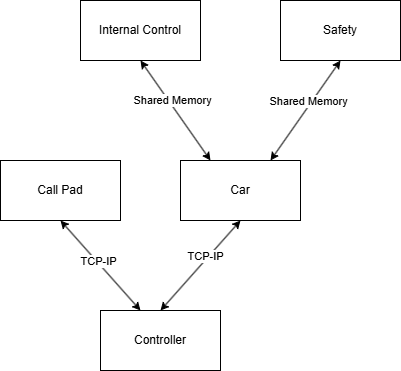

The diagram above was exported from draw.io. Its source (the exported page's mxGraphModel, read from the mxfile embedded in the PNG):
<mxGraphModel dx="946" dy="507" grid="0" gridSize="10" guides="1" tooltips="1" connect="1" arrows="1" fold="1" page="1" pageScale="1" pageWidth="850" pageHeight="1100" math="0" shadow="0">
  <root>
    <mxCell id="0" />
    <mxCell id="1" parent="0" />
    <mxCell id="jXHE6M_ZnjDTe0iufAS0-1" value="Car" style="rounded=0;whiteSpace=wrap;html=1;" vertex="1" parent="1">
      <mxGeometry x="390" y="200" width="120" height="60" as="geometry" />
    </mxCell>
    <mxCell id="jXHE6M_ZnjDTe0iufAS0-2" value="Internal Control" style="rounded=0;whiteSpace=wrap;html=1;" vertex="1" parent="1">
      <mxGeometry x="290" y="40" width="120" height="60" as="geometry" />
    </mxCell>
    <mxCell id="jXHE6M_ZnjDTe0iufAS0-3" value="Safety" style="rounded=0;whiteSpace=wrap;html=1;" vertex="1" parent="1">
      <mxGeometry x="490" y="40" width="120" height="60" as="geometry" />
    </mxCell>
    <mxCell id="jXHE6M_ZnjDTe0iufAS0-4" value="Controller" style="rounded=0;whiteSpace=wrap;html=1;" vertex="1" parent="1">
      <mxGeometry x="310" y="350" width="120" height="60" as="geometry" />
    </mxCell>
    <mxCell id="jXHE6M_ZnjDTe0iufAS0-5" value="Call Pad" style="rounded=0;whiteSpace=wrap;html=1;" vertex="1" parent="1">
      <mxGeometry x="210" y="200" width="120" height="60" as="geometry" />
    </mxCell>
    <mxCell id="jXHE6M_ZnjDTe0iufAS0-6" value="" style="endArrow=classic;startArrow=classic;html=1;rounded=0;entryX=0.5;entryY=1;entryDx=0;entryDy=0;" edge="1" parent="1" target="jXHE6M_ZnjDTe0iufAS0-5">
      <mxGeometry width="50" height="50" relative="1" as="geometry">
        <mxPoint x="350" y="350" as="sourcePoint" />
        <mxPoint x="110" y="390" as="targetPoint" />
      </mxGeometry>
    </mxCell>
    <mxCell id="jXHE6M_ZnjDTe0iufAS0-12" value="TCP-IP" style="edgeLabel;html=1;align=center;verticalAlign=middle;resizable=0;points=[];" vertex="1" connectable="0" parent="jXHE6M_ZnjDTe0iufAS0-6">
      <mxGeometry x="0.0513" y="2" relative="1" as="geometry">
        <mxPoint x="1" y="-4" as="offset" />
      </mxGeometry>
    </mxCell>
    <mxCell id="jXHE6M_ZnjDTe0iufAS0-7" value="" style="endArrow=classic;startArrow=classic;html=1;rounded=0;entryX=0.5;entryY=1;entryDx=0;entryDy=0;exitX=0.5;exitY=0;exitDx=0;exitDy=0;" edge="1" parent="1" source="jXHE6M_ZnjDTe0iufAS0-4" target="jXHE6M_ZnjDTe0iufAS0-1">
      <mxGeometry width="50" height="50" relative="1" as="geometry">
        <mxPoint x="650" y="430" as="sourcePoint" />
        <mxPoint x="540" y="310" as="targetPoint" />
      </mxGeometry>
    </mxCell>
    <mxCell id="jXHE6M_ZnjDTe0iufAS0-13" value="TCP-IP" style="edgeLabel;html=1;align=center;verticalAlign=middle;resizable=0;points=[];" vertex="1" connectable="0" parent="jXHE6M_ZnjDTe0iufAS0-7">
      <mxGeometry x="0.1559" y="3" relative="1" as="geometry">
        <mxPoint as="offset" />
      </mxGeometry>
    </mxCell>
    <mxCell id="jXHE6M_ZnjDTe0iufAS0-8" value="" style="endArrow=classic;startArrow=classic;html=1;rounded=0;entryX=0.5;entryY=1;entryDx=0;entryDy=0;exitX=0.25;exitY=0;exitDx=0;exitDy=0;" edge="1" parent="1" source="jXHE6M_ZnjDTe0iufAS0-1" target="jXHE6M_ZnjDTe0iufAS0-2">
      <mxGeometry width="50" height="50" relative="1" as="geometry">
        <mxPoint x="420" y="250" as="sourcePoint" />
        <mxPoint x="310" y="130" as="targetPoint" />
      </mxGeometry>
    </mxCell>
    <mxCell id="jXHE6M_ZnjDTe0iufAS0-11" value="Shared Memory" style="edgeLabel;html=1;align=center;verticalAlign=middle;resizable=0;points=[];" vertex="1" connectable="0" parent="jXHE6M_ZnjDTe0iufAS0-8">
      <mxGeometry x="0.1718" y="-2" relative="1" as="geometry">
        <mxPoint x="1" as="offset" />
      </mxGeometry>
    </mxCell>
    <mxCell id="jXHE6M_ZnjDTe0iufAS0-9" value="" style="endArrow=classic;startArrow=classic;html=1;rounded=0;entryX=0.5;entryY=1;entryDx=0;entryDy=0;exitX=0.75;exitY=0;exitDx=0;exitDy=0;" edge="1" parent="1" source="jXHE6M_ZnjDTe0iufAS0-1" target="jXHE6M_ZnjDTe0iufAS0-3">
      <mxGeometry width="50" height="50" relative="1" as="geometry">
        <mxPoint x="645" y="230" as="sourcePoint" />
        <mxPoint x="590" y="140" as="targetPoint" />
      </mxGeometry>
    </mxCell>
    <mxCell id="jXHE6M_ZnjDTe0iufAS0-10" value="Shared Memory" style="edgeLabel;html=1;align=center;verticalAlign=middle;resizable=0;points=[];" vertex="1" connectable="0" parent="jXHE6M_ZnjDTe0iufAS0-9">
      <mxGeometry x="0.149" y="3" relative="1" as="geometry">
        <mxPoint as="offset" />
      </mxGeometry>
    </mxCell>
  </root>
</mxGraphModel>